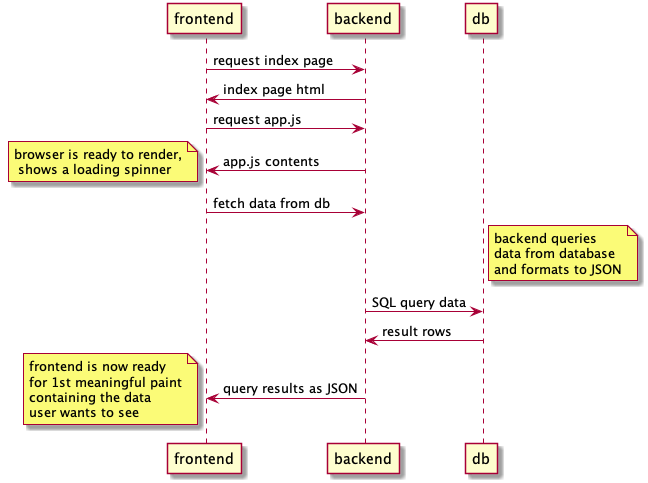

The diagram above was rendered by PlantUML. Its source (embedded in the PNG):
@startuml
frontend -> backend: request index page
backend -> frontend: index page html
frontend -> backend: request app.js
backend -> frontend: app.js contents
note left: browser is ready to render,\n shows a loading spinner
frontend -> backend: fetch data from db
note right of db: backend queries\ndata from database\nand formats to JSON
backend -> db: SQL query data
db -> backend: result rows
backend -> frontend: query results as JSON
note left: frontend is now ready\nfor 1st meaningful paint\ncontaining the data\nuser wants to see
@enduml